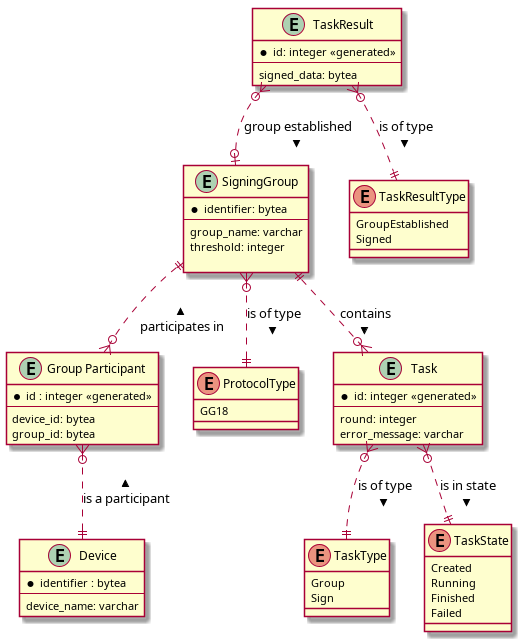

The diagram above was rendered by PlantUML. Its source (embedded in the PNG):
@startuml ServerDb



entity "Device" as device {
    * identifier : bytea
    --
    device_name: varchar
}

entity "Group Participant" as group_pariticipant {
    * id : integer <<generated>>
    --
    device_id: bytea
    group_id: bytea
}

entity "SigningGroup" as group {
    * identifier: bytea
    --
    group_name: varchar
    threshold: integer

}

enum "ProtocolType" as protocol_type {
    GG18
}


entity "Task" as task {
    * id: integer <<generated>>
    --
    round: integer
    error_message: varchar
}

enum "TaskType" as task_type {
    Group
    Sign

}

enum "TaskState" as stask_state {
    Created
    Running
    Finished
    Failed
}

entity "TaskResult" as task_result {
    * id: integer <<generated>>
    --
    signed_data: bytea
}

enum "TaskResultType" as task_result_type {
    GroupEstablished
    Signed
}

group ||..o{ group_pariticipant: < participates in
group_pariticipant }o..|| device: < is a participant
group }o..|| protocol_type: > is of type
task }o..|| task_type: > is of type
group ||..o{ task: > contains
task }o..|| stask_state: > is in state
task_result }o..o| group : > group established
task_result }o..|| task_result_type: > is of type


@enduml